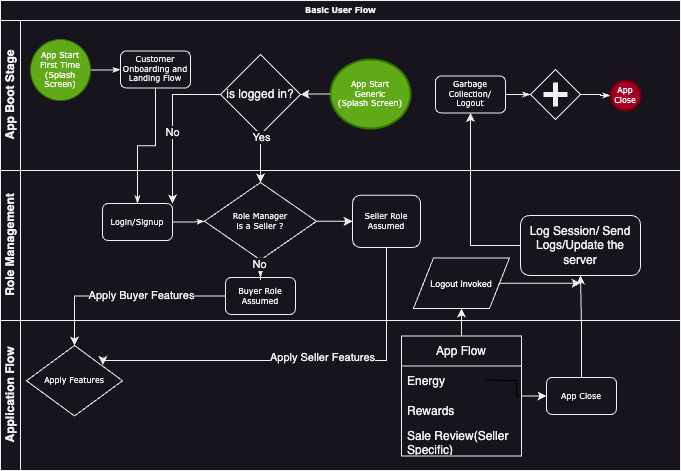

The diagram above was exported from draw.io. Its source (the exported page's mxGraphModel, read from the mxfile embedded in the PNG):
<mxGraphModel dx="821" dy="526" grid="1" gridSize="10" guides="1" tooltips="1" connect="1" arrows="1" fold="1" page="1" pageScale="1" pageWidth="1100" pageHeight="850" background="none" math="0" shadow="0">
  <root>
    <mxCell id="0" />
    <mxCell id="1" parent="0" />
    <mxCell id="2b4e8129b02d487f-1" value="Basic User Flow" style="swimlane;html=1;childLayout=stackLayout;horizontal=1;startSize=20;horizontalStack=0;rounded=0;shadow=0;labelBackgroundColor=none;strokeWidth=1;fontFamily=Verdana;fontSize=8;align=center;" parent="1" vertex="1">
      <mxGeometry x="180" y="70" width="680" height="470" as="geometry" />
    </mxCell>
    <mxCell id="2b4e8129b02d487f-2" value="App Boot Stage" style="swimlane;html=1;startSize=20;horizontal=0;" parent="2b4e8129b02d487f-1" vertex="1">
      <mxGeometry y="20" width="680" height="150" as="geometry" />
    </mxCell>
    <mxCell id="2b4e8129b02d487f-18" style="edgeStyle=orthogonalEdgeStyle;rounded=0;html=1;labelBackgroundColor=none;startArrow=none;startFill=0;startSize=5;endArrow=classicThin;endFill=1;endSize=5;jettySize=auto;orthogonalLoop=1;strokeWidth=1;fontFamily=Verdana;fontSize=8" parent="2b4e8129b02d487f-2" source="2b4e8129b02d487f-5" target="2b4e8129b02d487f-6" edge="1">
      <mxGeometry relative="1" as="geometry" />
    </mxCell>
    <mxCell id="2b4e8129b02d487f-5" value="App Start First Time&lt;br&gt;(Splash Screen)" style="ellipse;whiteSpace=wrap;html=1;rounded=0;shadow=0;labelBackgroundColor=none;strokeWidth=1;fontFamily=Verdana;fontSize=8;align=center;fillColor=#60a917;fontColor=#ffffff;strokeColor=#2D7600;" parent="2b4e8129b02d487f-2" vertex="1">
      <mxGeometry x="30" y="19" width="60" height="61" as="geometry" />
    </mxCell>
    <mxCell id="2b4e8129b02d487f-6" value="Customer Onboarding and Landing Flow" style="rounded=1;whiteSpace=wrap;html=1;shadow=0;labelBackgroundColor=none;strokeWidth=1;fontFamily=Verdana;fontSize=8;align=center;" parent="2b4e8129b02d487f-2" vertex="1">
      <mxGeometry x="120" y="30.49999999999997" width="70" height="37" as="geometry" />
    </mxCell>
    <mxCell id="2b4e8129b02d487f-8" value="App Start &lt;br&gt;Generic&lt;br&gt;(Splash Screen)" style="ellipse;whiteSpace=wrap;html=1;rounded=0;shadow=0;labelBackgroundColor=none;strokeWidth=2;fontFamily=Verdana;fontSize=8;align=center;fillColor=#60a917;fontColor=#ffffff;strokeColor=#2D7600;" parent="2b4e8129b02d487f-2" vertex="1">
      <mxGeometry x="330" y="39" width="80" height="69" as="geometry" />
    </mxCell>
    <mxCell id="2b4e8129b02d487f-22" style="edgeStyle=orthogonalEdgeStyle;rounded=0;html=1;entryX=0;entryY=0.5;labelBackgroundColor=none;startArrow=none;startFill=0;startSize=5;endArrow=classicThin;endFill=1;endSize=5;jettySize=auto;orthogonalLoop=1;strokeWidth=1;fontFamily=Verdana;fontSize=8" parent="2b4e8129b02d487f-2" source="2b4e8129b02d487f-9" target="2b4e8129b02d487f-10" edge="1">
      <mxGeometry relative="1" as="geometry" />
    </mxCell>
    <mxCell id="2b4e8129b02d487f-9" value="Garbage Collection/ Logout" style="rounded=1;whiteSpace=wrap;html=1;shadow=0;labelBackgroundColor=none;strokeWidth=1;fontFamily=Verdana;fontSize=8;align=center;" parent="2b4e8129b02d487f-2" vertex="1">
      <mxGeometry x="435" y="55.49999999999997" width="70" height="37" as="geometry" />
    </mxCell>
    <mxCell id="2b4e8129b02d487f-23" style="edgeStyle=orthogonalEdgeStyle;rounded=0;html=1;labelBackgroundColor=none;startArrow=none;startFill=0;startSize=5;endArrow=classicThin;endFill=1;endSize=5;jettySize=auto;orthogonalLoop=1;strokeWidth=1;fontFamily=Verdana;fontSize=8" parent="2b4e8129b02d487f-2" source="2b4e8129b02d487f-10" target="2b4e8129b02d487f-11" edge="1">
      <mxGeometry relative="1" as="geometry" />
    </mxCell>
    <mxCell id="2b4e8129b02d487f-10" value="" style="shape=mxgraph.bpmn.shape;html=1;verticalLabelPosition=bottom;labelBackgroundColor=#ffffff;verticalAlign=top;perimeter=rhombusPerimeter;background=gateway;outline=none;symbol=parallelGw;rounded=1;shadow=0;strokeWidth=1;fontFamily=Verdana;fontSize=8;align=center;" parent="2b4e8129b02d487f-2" vertex="1">
      <mxGeometry x="530" y="49" width="50" height="50" as="geometry" />
    </mxCell>
    <mxCell id="2b4e8129b02d487f-11" value="App Close" style="ellipse;whiteSpace=wrap;html=1;rounded=0;shadow=0;labelBackgroundColor=none;strokeWidth=2;fontFamily=Verdana;fontSize=8;align=center;fillColor=#a20025;fontColor=#ffffff;strokeColor=#6F0000;" parent="2b4e8129b02d487f-2" vertex="1">
      <mxGeometry x="610" y="60" width="30" height="30" as="geometry" />
    </mxCell>
    <mxCell id="tpJ_KvYMFZ4cD3iJKZpm-5" style="edgeStyle=orthogonalEdgeStyle;rounded=0;orthogonalLoop=1;jettySize=auto;html=1;exitX=0;exitY=0.5;exitDx=0;exitDy=0;" edge="1" parent="2b4e8129b02d487f-2" source="2b4e8129b02d487f-8" target="tpJ_KvYMFZ4cD3iJKZpm-2">
      <mxGeometry relative="1" as="geometry" />
    </mxCell>
    <mxCell id="tpJ_KvYMFZ4cD3iJKZpm-2" value="is logged in?" style="rhombus;whiteSpace=wrap;html=1;" vertex="1" parent="2b4e8129b02d487f-2">
      <mxGeometry x="220" y="34" width="80" height="80" as="geometry" />
    </mxCell>
    <mxCell id="2b4e8129b02d487f-3" value="Role Management" style="swimlane;html=1;startSize=20;horizontal=0;" parent="2b4e8129b02d487f-1" vertex="1">
      <mxGeometry y="170" width="680" height="150" as="geometry" />
    </mxCell>
    <mxCell id="2b4e8129b02d487f-26" style="edgeStyle=orthogonalEdgeStyle;rounded=0;html=1;labelBackgroundColor=none;startArrow=none;startFill=0;startSize=5;endArrow=classicThin;endFill=1;endSize=5;jettySize=auto;orthogonalLoop=1;strokeWidth=1;fontFamily=Verdana;fontSize=8" parent="2b4e8129b02d487f-3" source="2b4e8129b02d487f-12" target="2b4e8129b02d487f-13" edge="1">
      <mxGeometry relative="1" as="geometry" />
    </mxCell>
    <mxCell id="2b4e8129b02d487f-12" value="Login/Signup" style="rounded=1;whiteSpace=wrap;html=1;shadow=0;labelBackgroundColor=none;strokeWidth=1;fontFamily=Verdana;fontSize=8;align=center;" parent="2b4e8129b02d487f-3" vertex="1">
      <mxGeometry x="102" y="32.99999999999996" width="70" height="37" as="geometry" />
    </mxCell>
    <mxCell id="tpJ_KvYMFZ4cD3iJKZpm-11" value="" style="edgeStyle=orthogonalEdgeStyle;rounded=0;orthogonalLoop=1;jettySize=auto;html=1;" edge="1" parent="2b4e8129b02d487f-3" source="2b4e8129b02d487f-13" target="tpJ_KvYMFZ4cD3iJKZpm-10">
      <mxGeometry relative="1" as="geometry" />
    </mxCell>
    <mxCell id="2b4e8129b02d487f-13" value="Role Manager&lt;br&gt;is a Seller ?" style="strokeWidth=1;html=1;shape=mxgraph.flowchart.decision;whiteSpace=wrap;rounded=1;shadow=0;labelBackgroundColor=none;fontFamily=Verdana;fontSize=8;align=center;" parent="2b4e8129b02d487f-3" vertex="1">
      <mxGeometry x="204" y="12" width="112" height="77.5" as="geometry" />
    </mxCell>
    <mxCell id="tpJ_KvYMFZ4cD3iJKZpm-10" value="Seller Role Assumed" style="whiteSpace=wrap;html=1;fontSize=8;fontFamily=Verdana;strokeWidth=1;rounded=1;shadow=0;labelBackgroundColor=none;" vertex="1" parent="2b4e8129b02d487f-3">
      <mxGeometry x="352" y="24.75" width="68" height="52.25" as="geometry" />
    </mxCell>
    <mxCell id="tpJ_KvYMFZ4cD3iJKZpm-22" value="Log Session/ Send Logs/Update the server" style="rounded=1;whiteSpace=wrap;html=1;" vertex="1" parent="2b4e8129b02d487f-3">
      <mxGeometry x="520" y="45" width="120" height="60" as="geometry" />
    </mxCell>
    <mxCell id="tpJ_KvYMFZ4cD3iJKZpm-33" style="edgeStyle=orthogonalEdgeStyle;rounded=0;orthogonalLoop=1;jettySize=auto;html=1;" edge="1" parent="2b4e8129b02d487f-3" source="tpJ_KvYMFZ4cD3iJKZpm-29">
      <mxGeometry relative="1" as="geometry">
        <mxPoint x="580" y="112.75" as="targetPoint" />
      </mxGeometry>
    </mxCell>
    <mxCell id="tpJ_KvYMFZ4cD3iJKZpm-29" value="&lt;font style=&quot;font-size: 9px;&quot;&gt;Logout Invoked&lt;/font&gt;" style="shape=parallelogram;perimeter=parallelogramPerimeter;whiteSpace=wrap;html=1;fixedSize=1;fontStyle=0;startSize=30;" vertex="1" parent="2b4e8129b02d487f-3">
      <mxGeometry x="413" y="87.5" width="96" height="50.5" as="geometry" />
    </mxCell>
    <mxCell id="2b4e8129b02d487f-4" value="Application Flow" style="swimlane;html=1;startSize=20;horizontal=0;" parent="2b4e8129b02d487f-1" vertex="1">
      <mxGeometry y="320" width="680" height="150" as="geometry" />
    </mxCell>
    <mxCell id="2b4e8129b02d487f-14" value="Buyer Role Assumed" style="rounded=1;whiteSpace=wrap;html=1;shadow=0;labelBackgroundColor=none;strokeWidth=1;fontFamily=Verdana;fontSize=8;align=center;" parent="2b4e8129b02d487f-4" vertex="1">
      <mxGeometry x="225" y="-42.99999999999997" width="70" height="37" as="geometry" />
    </mxCell>
    <mxCell id="2b4e8129b02d487f-15" value="Apply Features" style="strokeWidth=1;html=1;shape=mxgraph.flowchart.decision;whiteSpace=wrap;rounded=1;shadow=0;labelBackgroundColor=none;fontFamily=Verdana;fontSize=8;align=center;strokeColor=default;" parent="2b4e8129b02d487f-4" vertex="1">
      <mxGeometry x="26" y="25" width="96" height="70.5" as="geometry" />
    </mxCell>
    <mxCell id="2b4e8129b02d487f-30" style="edgeStyle=orthogonalEdgeStyle;rounded=0;html=1;labelBackgroundColor=none;startArrow=none;startFill=0;startSize=5;endArrow=classicThin;endFill=1;endSize=5;jettySize=auto;orthogonalLoop=1;strokeColor=#000000;strokeWidth=1;fontFamily=Verdana;fontSize=8;fontColor=#000000;" parent="2b4e8129b02d487f-4" target="2b4e8129b02d487f-17" edge="1">
      <mxGeometry relative="1" as="geometry">
        <mxPoint x="484.98" y="59.520000000000095" as="sourcePoint" />
      </mxGeometry>
    </mxCell>
    <mxCell id="2b4e8129b02d487f-17" value="App Close" style="rounded=1;whiteSpace=wrap;html=1;shadow=0;labelBackgroundColor=none;strokeWidth=1;fontFamily=Verdana;fontSize=8;align=center;" parent="2b4e8129b02d487f-4" vertex="1">
      <mxGeometry x="546" y="57" width="70" height="37" as="geometry" />
    </mxCell>
    <mxCell id="tpJ_KvYMFZ4cD3iJKZpm-13" style="edgeStyle=orthogonalEdgeStyle;rounded=0;orthogonalLoop=1;jettySize=auto;html=1;entryX=0.5;entryY=0;entryDx=0;entryDy=0;entryPerimeter=0;" edge="1" parent="2b4e8129b02d487f-4" source="2b4e8129b02d487f-14" target="2b4e8129b02d487f-15">
      <mxGeometry relative="1" as="geometry" />
    </mxCell>
    <mxCell id="tpJ_KvYMFZ4cD3iJKZpm-14" value="Apply Buyer Features" style="edgeLabel;html=1;align=center;verticalAlign=middle;resizable=0;points=[];" vertex="1" connectable="0" parent="tpJ_KvYMFZ4cD3iJKZpm-13">
      <mxGeometry x="0.0668" y="-2" relative="1" as="geometry">
        <mxPoint x="23" y="1" as="offset" />
      </mxGeometry>
    </mxCell>
    <mxCell id="tpJ_KvYMFZ4cD3iJKZpm-21" style="edgeStyle=orthogonalEdgeStyle;rounded=0;orthogonalLoop=1;jettySize=auto;html=1;entryX=0;entryY=0.5;entryDx=0;entryDy=0;" edge="1" parent="2b4e8129b02d487f-4" source="tpJ_KvYMFZ4cD3iJKZpm-17" target="2b4e8129b02d487f-17">
      <mxGeometry relative="1" as="geometry" />
    </mxCell>
    <mxCell id="tpJ_KvYMFZ4cD3iJKZpm-17" value="App Flow" style="swimlane;fontStyle=0;childLayout=stackLayout;horizontal=1;startSize=30;horizontalStack=0;resizeParent=1;resizeParentMax=0;resizeLast=0;collapsible=1;marginBottom=0;whiteSpace=wrap;html=1;" vertex="1" parent="2b4e8129b02d487f-4">
      <mxGeometry x="401" y="15.5" width="120" height="120" as="geometry" />
    </mxCell>
    <mxCell id="tpJ_KvYMFZ4cD3iJKZpm-18" value="Energy" style="text;strokeColor=none;fillColor=none;align=left;verticalAlign=middle;spacingLeft=4;spacingRight=4;overflow=hidden;points=[[0,0.5],[1,0.5]];portConstraint=eastwest;rotatable=0;whiteSpace=wrap;html=1;" vertex="1" parent="tpJ_KvYMFZ4cD3iJKZpm-17">
      <mxGeometry y="30" width="120" height="30" as="geometry" />
    </mxCell>
    <mxCell id="tpJ_KvYMFZ4cD3iJKZpm-19" value="Rewards" style="text;strokeColor=none;fillColor=none;align=left;verticalAlign=middle;spacingLeft=4;spacingRight=4;overflow=hidden;points=[[0,0.5],[1,0.5]];portConstraint=eastwest;rotatable=0;whiteSpace=wrap;html=1;" vertex="1" parent="tpJ_KvYMFZ4cD3iJKZpm-17">
      <mxGeometry y="60" width="120" height="30" as="geometry" />
    </mxCell>
    <mxCell id="tpJ_KvYMFZ4cD3iJKZpm-20" value="Sale Review(Seller Specific)" style="text;strokeColor=none;fillColor=none;align=left;verticalAlign=middle;spacingLeft=4;spacingRight=4;overflow=hidden;points=[[0,0.5],[1,0.5]];portConstraint=eastwest;rotatable=0;whiteSpace=wrap;html=1;" vertex="1" parent="tpJ_KvYMFZ4cD3iJKZpm-17">
      <mxGeometry y="90" width="120" height="30" as="geometry" />
    </mxCell>
    <mxCell id="2b4e8129b02d487f-24" style="edgeStyle=orthogonalEdgeStyle;rounded=0;html=1;labelBackgroundColor=none;startArrow=none;startFill=0;startSize=5;endArrow=classicThin;endFill=1;endSize=5;jettySize=auto;orthogonalLoop=1;strokeWidth=1;fontFamily=Verdana;fontSize=8" parent="2b4e8129b02d487f-1" source="2b4e8129b02d487f-6" target="2b4e8129b02d487f-12" edge="1">
      <mxGeometry relative="1" as="geometry" />
    </mxCell>
    <mxCell id="2b4e8129b02d487f-27" value="" style="edgeStyle=orthogonalEdgeStyle;rounded=0;html=1;labelBackgroundColor=none;startArrow=none;startFill=0;startSize=5;endArrow=classicThin;endFill=1;endSize=5;jettySize=auto;orthogonalLoop=1;strokeWidth=1;fontFamily=Verdana;fontSize=8" parent="2b4e8129b02d487f-1" source="2b4e8129b02d487f-13" target="2b4e8129b02d487f-14" edge="1">
      <mxGeometry x="-0.8947" y="15" relative="1" as="geometry">
        <mxPoint as="offset" />
      </mxGeometry>
    </mxCell>
    <mxCell id="tpJ_KvYMFZ4cD3iJKZpm-12" value="No" style="edgeLabel;html=1;align=center;verticalAlign=middle;resizable=0;points=[];" vertex="1" connectable="0" parent="2b4e8129b02d487f-27">
      <mxGeometry x="0.5499" y="-1" relative="1" as="geometry">
        <mxPoint as="offset" />
      </mxGeometry>
    </mxCell>
    <mxCell id="tpJ_KvYMFZ4cD3iJKZpm-6" value="" style="edgeStyle=orthogonalEdgeStyle;rounded=0;orthogonalLoop=1;jettySize=auto;html=1;" edge="1" parent="2b4e8129b02d487f-1" source="tpJ_KvYMFZ4cD3iJKZpm-2" target="2b4e8129b02d487f-13">
      <mxGeometry relative="1" as="geometry" />
    </mxCell>
    <mxCell id="tpJ_KvYMFZ4cD3iJKZpm-9" value="Yes" style="edgeLabel;html=1;align=center;verticalAlign=middle;resizable=0;points=[];" vertex="1" connectable="0" parent="tpJ_KvYMFZ4cD3iJKZpm-6">
      <mxGeometry x="0.0571" y="1" relative="1" as="geometry">
        <mxPoint y="-23" as="offset" />
      </mxGeometry>
    </mxCell>
    <mxCell id="tpJ_KvYMFZ4cD3iJKZpm-7" style="edgeStyle=orthogonalEdgeStyle;rounded=0;orthogonalLoop=1;jettySize=auto;html=1;entryX=1;entryY=0;entryDx=0;entryDy=0;" edge="1" parent="2b4e8129b02d487f-1" source="tpJ_KvYMFZ4cD3iJKZpm-2" target="2b4e8129b02d487f-12">
      <mxGeometry relative="1" as="geometry" />
    </mxCell>
    <mxCell id="tpJ_KvYMFZ4cD3iJKZpm-8" value="No" style="edgeLabel;html=1;align=center;verticalAlign=middle;resizable=0;points=[];" vertex="1" connectable="0" parent="tpJ_KvYMFZ4cD3iJKZpm-7">
      <mxGeometry x="0.0921" relative="1" as="geometry">
        <mxPoint as="offset" />
      </mxGeometry>
    </mxCell>
    <mxCell id="tpJ_KvYMFZ4cD3iJKZpm-15" style="edgeStyle=orthogonalEdgeStyle;rounded=0;orthogonalLoop=1;jettySize=auto;html=1;entryX=0.796;entryY=0.275;entryDx=0;entryDy=0;entryPerimeter=0;" edge="1" parent="2b4e8129b02d487f-1" source="tpJ_KvYMFZ4cD3iJKZpm-10" target="2b4e8129b02d487f-15">
      <mxGeometry relative="1" as="geometry">
        <mxPoint x="386" y="350" as="targetPoint" />
        <Array as="points">
          <mxPoint x="386" y="360" />
          <mxPoint x="102" y="360" />
        </Array>
      </mxGeometry>
    </mxCell>
    <mxCell id="tpJ_KvYMFZ4cD3iJKZpm-16" value="Apply Seller Features" style="edgeLabel;html=1;align=center;verticalAlign=middle;resizable=0;points=[];" vertex="1" connectable="0" parent="tpJ_KvYMFZ4cD3iJKZpm-15">
      <mxGeometry x="-0.116" y="-3" relative="1" as="geometry">
        <mxPoint as="offset" />
      </mxGeometry>
    </mxCell>
    <mxCell id="tpJ_KvYMFZ4cD3iJKZpm-24" style="edgeStyle=orthogonalEdgeStyle;rounded=0;orthogonalLoop=1;jettySize=auto;html=1;entryX=0.5;entryY=1;entryDx=0;entryDy=0;" edge="1" parent="2b4e8129b02d487f-1" source="2b4e8129b02d487f-17" target="tpJ_KvYMFZ4cD3iJKZpm-22">
      <mxGeometry relative="1" as="geometry" />
    </mxCell>
    <mxCell id="tpJ_KvYMFZ4cD3iJKZpm-30" value="" style="edgeStyle=orthogonalEdgeStyle;rounded=0;orthogonalLoop=1;jettySize=auto;html=1;" edge="1" parent="2b4e8129b02d487f-1" source="tpJ_KvYMFZ4cD3iJKZpm-17" target="tpJ_KvYMFZ4cD3iJKZpm-29">
      <mxGeometry relative="1" as="geometry" />
    </mxCell>
    <mxCell id="tpJ_KvYMFZ4cD3iJKZpm-34" style="edgeStyle=orthogonalEdgeStyle;rounded=0;orthogonalLoop=1;jettySize=auto;html=1;entryX=0.5;entryY=1;entryDx=0;entryDy=0;" edge="1" parent="2b4e8129b02d487f-1" source="tpJ_KvYMFZ4cD3iJKZpm-22" target="2b4e8129b02d487f-9">
      <mxGeometry relative="1" as="geometry" />
    </mxCell>
  </root>
</mxGraphModel>